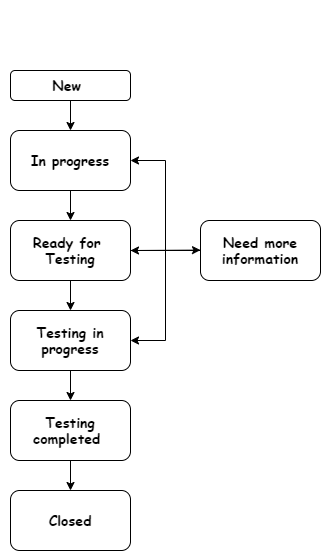

The diagram above was exported from draw.io. Its source (the exported page's mxGraphModel, read from the mxfile embedded in the PNG):
<mxGraphModel dx="1185" dy="662" grid="1" gridSize="10" guides="1" tooltips="1" connect="1" arrows="1" fold="1" page="1" pageScale="1" pageWidth="827" pageHeight="1169" math="0" shadow="0">
  <root>
    <mxCell id="WIyWlLk6GJQsqaUBKTNV-0" />
    <mxCell id="WIyWlLk6GJQsqaUBKTNV-1" parent="WIyWlLk6GJQsqaUBKTNV-0" />
    <mxCell id="ejzOMcWzPjUAqna7c7v4-0" value="&lt;font style=&quot;font-size: 23px&quot;&gt;Task Flow&lt;br&gt;Dev+QA&lt;br&gt;&lt;/font&gt;" style="text;html=1;strokeColor=none;fillColor=none;align=center;verticalAlign=middle;whiteSpace=wrap;rounded=0;fontFamily=Comic Sans MS;fontStyle=1;fontColor=#FFFFFF;" vertex="1" parent="WIyWlLk6GJQsqaUBKTNV-1">
      <mxGeometry x="80" y="10" width="140" height="60" as="geometry" />
    </mxCell>
    <mxCell id="ejzOMcWzPjUAqna7c7v4-7" value="" style="edgeStyle=orthogonalEdgeStyle;rounded=0;orthogonalLoop=1;jettySize=auto;html=1;fontFamily=Comic Sans MS;" edge="1" parent="WIyWlLk6GJQsqaUBKTNV-1" source="ejzOMcWzPjUAqna7c7v4-1" target="ejzOMcWzPjUAqna7c7v4-2">
      <mxGeometry relative="1" as="geometry" />
    </mxCell>
    <mxCell id="ejzOMcWzPjUAqna7c7v4-1" value="New&amp;nbsp;" style="rounded=1;whiteSpace=wrap;html=1;fontFamily=Comic Sans MS;fontSize=14;fontStyle=1" vertex="1" parent="WIyWlLk6GJQsqaUBKTNV-1">
      <mxGeometry x="90" y="80" width="120" height="30" as="geometry" />
    </mxCell>
    <mxCell id="ejzOMcWzPjUAqna7c7v4-8" value="" style="edgeStyle=orthogonalEdgeStyle;rounded=0;orthogonalLoop=1;jettySize=auto;html=1;fontFamily=Comic Sans MS;" edge="1" parent="WIyWlLk6GJQsqaUBKTNV-1" source="ejzOMcWzPjUAqna7c7v4-2" target="ejzOMcWzPjUAqna7c7v4-3">
      <mxGeometry relative="1" as="geometry" />
    </mxCell>
    <mxCell id="ejzOMcWzPjUAqna7c7v4-13" style="edgeStyle=orthogonalEdgeStyle;rounded=0;orthogonalLoop=1;jettySize=auto;html=1;fontFamily=Comic Sans MS;fontSize=14;spacing=16;exitX=0;exitY=0.5;exitDx=0;exitDy=0;entryX=1;entryY=0.5;entryDx=0;entryDy=0;" edge="1" parent="WIyWlLk6GJQsqaUBKTNV-1" target="ejzOMcWzPjUAqna7c7v4-2">
      <mxGeometry relative="1" as="geometry">
        <mxPoint x="275" y="260" as="sourcePoint" />
        <mxPoint x="205" y="170" as="targetPoint" />
        <Array as="points">
          <mxPoint x="245" y="260" />
          <mxPoint x="245" y="170" />
        </Array>
      </mxGeometry>
    </mxCell>
    <mxCell id="ejzOMcWzPjUAqna7c7v4-2" value="In progress" style="rounded=1;whiteSpace=wrap;html=1;fontFamily=Comic Sans MS;fontSize=14;fontStyle=1" vertex="1" parent="WIyWlLk6GJQsqaUBKTNV-1">
      <mxGeometry x="90" y="140" width="120" height="60" as="geometry" />
    </mxCell>
    <mxCell id="ejzOMcWzPjUAqna7c7v4-9" value="" style="edgeStyle=orthogonalEdgeStyle;rounded=0;orthogonalLoop=1;jettySize=auto;html=1;fontFamily=Comic Sans MS;" edge="1" parent="WIyWlLk6GJQsqaUBKTNV-1" source="ejzOMcWzPjUAqna7c7v4-3" target="ejzOMcWzPjUAqna7c7v4-4">
      <mxGeometry relative="1" as="geometry" />
    </mxCell>
    <mxCell id="ejzOMcWzPjUAqna7c7v4-14" style="edgeStyle=orthogonalEdgeStyle;rounded=0;orthogonalLoop=1;jettySize=auto;html=1;fontFamily=Comic Sans MS;fontSize=14;spacing=39;exitX=0;exitY=0.5;exitDx=0;exitDy=0;" edge="1" parent="WIyWlLk6GJQsqaUBKTNV-1" source="ejzOMcWzPjUAqna7c7v4-12" target="ejzOMcWzPjUAqna7c7v4-3">
      <mxGeometry relative="1" as="geometry" />
    </mxCell>
    <mxCell id="ejzOMcWzPjUAqna7c7v4-3" value="Ready for&amp;nbsp;&lt;br style=&quot;font-size: 14px;&quot;&gt;Testing" style="rounded=1;whiteSpace=wrap;html=1;fontFamily=Comic Sans MS;fontSize=14;fontStyle=1" vertex="1" parent="WIyWlLk6GJQsqaUBKTNV-1">
      <mxGeometry x="90" y="230" width="120" height="60" as="geometry" />
    </mxCell>
    <mxCell id="ejzOMcWzPjUAqna7c7v4-10" value="" style="edgeStyle=orthogonalEdgeStyle;rounded=0;orthogonalLoop=1;jettySize=auto;html=1;fontFamily=Comic Sans MS;" edge="1" parent="WIyWlLk6GJQsqaUBKTNV-1" source="ejzOMcWzPjUAqna7c7v4-4" target="ejzOMcWzPjUAqna7c7v4-5">
      <mxGeometry relative="1" as="geometry" />
    </mxCell>
    <mxCell id="ejzOMcWzPjUAqna7c7v4-15" style="edgeStyle=orthogonalEdgeStyle;rounded=0;orthogonalLoop=1;jettySize=auto;html=1;fontFamily=Comic Sans MS;fontSize=14;exitX=1;exitY=0.5;exitDx=0;exitDy=0;entryX=1;entryY=0.5;entryDx=0;entryDy=0;" edge="1" parent="WIyWlLk6GJQsqaUBKTNV-1" target="ejzOMcWzPjUAqna7c7v4-4">
      <mxGeometry relative="1" as="geometry">
        <mxPoint x="275" y="260" as="sourcePoint" />
        <mxPoint x="205" y="350" as="targetPoint" />
        <Array as="points">
          <mxPoint x="245" y="260" />
          <mxPoint x="245" y="350" />
        </Array>
      </mxGeometry>
    </mxCell>
    <mxCell id="ejzOMcWzPjUAqna7c7v4-4" value="Testing in progress" style="rounded=1;whiteSpace=wrap;html=1;fontFamily=Comic Sans MS;fontSize=14;fontStyle=1" vertex="1" parent="WIyWlLk6GJQsqaUBKTNV-1">
      <mxGeometry x="90" y="320" width="120" height="60" as="geometry" />
    </mxCell>
    <mxCell id="ejzOMcWzPjUAqna7c7v4-11" value="" style="edgeStyle=orthogonalEdgeStyle;rounded=0;orthogonalLoop=1;jettySize=auto;html=1;fontFamily=Comic Sans MS;" edge="1" parent="WIyWlLk6GJQsqaUBKTNV-1" source="ejzOMcWzPjUAqna7c7v4-5" target="ejzOMcWzPjUAqna7c7v4-6">
      <mxGeometry relative="1" as="geometry" />
    </mxCell>
    <mxCell id="ejzOMcWzPjUAqna7c7v4-5" value="Testing completed&amp;nbsp;" style="rounded=1;whiteSpace=wrap;html=1;fontFamily=Comic Sans MS;fontSize=14;fontStyle=1" vertex="1" parent="WIyWlLk6GJQsqaUBKTNV-1">
      <mxGeometry x="90" y="410" width="120" height="60" as="geometry" />
    </mxCell>
    <mxCell id="ejzOMcWzPjUAqna7c7v4-6" value="Closed" style="rounded=1;whiteSpace=wrap;html=1;fontFamily=Comic Sans MS;fontSize=14;fontStyle=1" vertex="1" parent="WIyWlLk6GJQsqaUBKTNV-1">
      <mxGeometry x="90" y="500" width="120" height="60" as="geometry" />
    </mxCell>
    <mxCell id="ejzOMcWzPjUAqna7c7v4-12" value="Need more information" style="rounded=1;whiteSpace=wrap;html=1;fontFamily=Comic Sans MS;fontSize=14;fontStyle=1" vertex="1" parent="WIyWlLk6GJQsqaUBKTNV-1">
      <mxGeometry x="280" y="230" width="120" height="60" as="geometry" />
    </mxCell>
    <mxCell id="ejzOMcWzPjUAqna7c7v4-19" value="" style="endArrow=classic;html=1;fontFamily=Comic Sans MS;fontSize=14;exitX=1;exitY=0.5;exitDx=0;exitDy=0;" edge="1" parent="WIyWlLk6GJQsqaUBKTNV-1" source="ejzOMcWzPjUAqna7c7v4-3">
      <mxGeometry width="50" height="50" relative="1" as="geometry">
        <mxPoint x="220" y="260" as="sourcePoint" />
        <mxPoint x="280" y="259.58" as="targetPoint" />
      </mxGeometry>
    </mxCell>
  </root>
</mxGraphModel>